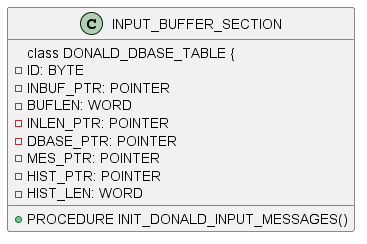

The diagram above was rendered by PlantUML. Its source (embedded in the PNG):
@startuml
class INPUT_BUFFER_SECTION {
    class DONALD_DBASE_TABLE {
        - ID: BYTE
        - INBUF_PTR: POINTER
        - BUFLEN: WORD
        - INLEN_PTR: POINTER
        - DBASE_PTR: POINTER
        - MES_PTR: POINTER
        - HIST_PTR: POINTER
        - HIST_LEN: WORD

    +PROCEDURE INIT_DONALD_INPUT_MESSAGES()
}
@enduml